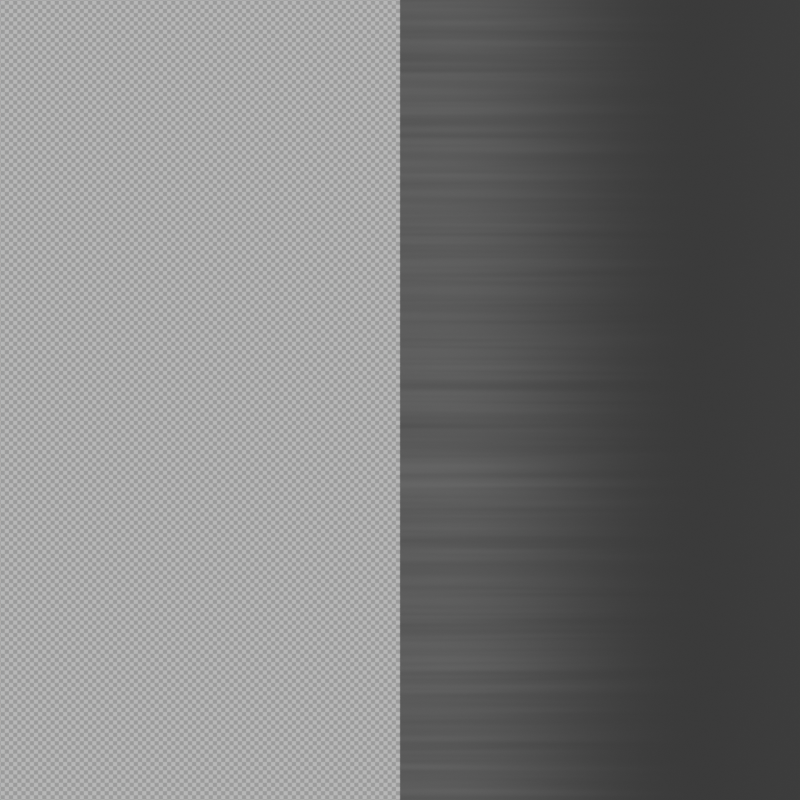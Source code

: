 # Source: lihgt_gradient.blend  (saved by Blender 3.6.14; exported with 4.5.12 LTS)
import bpy
from mathutils import Matrix  # noqa: F401  (used for matrix-valued properties, if any)

bpy.ops.wm.read_factory_settings(use_empty=True)
scene = bpy.context.scene
scene.name = 'Scene'

# ---- collections
col_collection = bpy.data.collections.new('Collection'); scene.collection.children.link(col_collection)

# ---- materials (node trees are filled in below, after node groups)
mat_lihgt_gradient = bpy.data.materials.new('lihgt_gradient')
mat_lihgt_gradient.surface_render_method = 'BLENDED'
mat_lihgt_gradient.blend_method = 'BLEND'
mat_lihgt_full = bpy.data.materials.new('lihgt_full')
mat_lihgt_full.surface_render_method = 'BLENDED'
mat_lihgt_full.blend_method = 'BLEND'

# ---- material node trees
mat_lihgt_gradient.use_nodes = True; mat_lihgt_gradient.node_tree.nodes.clear()
_N = mat_lihgt_gradient.node_tree.nodes; _L = mat_lihgt_gradient.node_tree.links
n0 = _N.new('ShaderNodeOutputMaterial'); n0.name = 'Material Output'; n0.location = (361, 300)
n1 = _N.new('ShaderNodeMix'); n1.name = 'Mix.001'; n1.location = (-385, 188)
n1.data_type = 'RGBA'
n1.inputs[6].default_value = (0.0, 0.0, 0.0, 1.0)
n1.inputs[7].default_value = (1.0, 1.0, 1.0, 1.0)
n2 = _N.new('ShaderNodeMixShader'); n2.name = 'Mix Shader'; n2.location = (121, 274)
n3 = _N.new('ShaderNodeEmission'); n3.name = 'Emission'; n3.location = (-143, 162)
n4 = _N.new('ShaderNodeUVMap'); n4.name = 'UV Map'; n4.location = (-2128, 151)
n4.uv_map = 'UVMap'
n5 = _N.new('ShaderNodeMapping'); n5.name = 'Mapping'; n5.location = (-1756, 154)
n5.inputs[3].default_value = (0.1, 10.0, 1.0)
n6 = _N.new('ShaderNodeTexNoise'); n6.name = 'Noise Texture'; n6.location = (-1540, 124)
n7 = _N.new('ShaderNodeSeparateXYZ'); n7.name = 'Separate XYZ'; n7.location = (-1759, 338)
n8 = _N.new('ShaderNodeHueSaturation'); n8.name = 'Hue/Saturation/Value'; n8.location = (-1306, 84)
n8.inputs[1].default_value = 0.3
n9 = _N.new('ShaderNodeValToRGB'); n9.name = 'Color Ramp'; n9.location = (-1472, 388)
n9.color_ramp.interpolation = 'EASE'
while len(n9.color_ramp.elements) > 1: n9.color_ramp.elements.remove(n9.color_ramp.elements[-1])
n9.color_ramp.elements[0].position = 0.07727; n9.color_ramp.elements[0].color = (0.03073, 0.03073, 0.03073, 1.0)
_e = n9.color_ramp.elements.new(1.0); _e.color = (0.0, 0.0, 0.0, 1.0)
n10 = _N.new('ShaderNodeMix'); n10.name = 'Mix'; n10.location = (-1066, 338)
n10.data_type = 'RGBA'
n10.blend_type = 'MULTIPLY'
n10.inputs[0].default_value = 0.6
n11 = _N.new('ShaderNodeBsdfTransparent'); n11.name = 'Transparent BSDF'; n11.location = (-140, 38)
n12 = _N.new('ShaderNodeMapRange'); n12.name = 'Map Range.001'; n12.location = (-723, 239)
n12.width = 176
n12.inputs[2].default_value = 0.2
n13 = _N.new('ShaderNodeMapRange'); n13.name = 'Map Range'; n13.location = (-435, 499)
n13.width = 176
n13.inputs[2].default_value = 0.025
n13.inputs[3].default_value = 0.9
n13.inputs[4].default_value = 0.0
_L.new(n4.outputs[0], n7.inputs[0])
_L.new(n7.outputs[0], n9.inputs[0])
_L.new(n5.outputs[0], n6.inputs[0])
_L.new(n4.outputs[0], n5.inputs[0])
_L.new(n1.outputs[2], n3.inputs[0])
_L.new(n6.outputs[1], n8.inputs[4])
_L.new(n8.outputs[0], n10.inputs[7])
_L.new(n9.outputs[0], n10.inputs[6])
_L.new(n12.outputs[0], n1.inputs[0])
_L.new(n13.outputs[0], n2.inputs[0])
_L.new(n10.outputs[2], n13.inputs[0])
_L.new(n2.outputs[0], n0.inputs[0])
_L.new(n11.outputs[0], n2.inputs[2])
_L.new(n3.outputs[0], n2.inputs[1])
_L.new(n10.outputs[2], n12.inputs[0])
n0.is_active_output = True
mat_lihgt_full.use_nodes = True; mat_lihgt_full.node_tree.nodes.clear()
_N = mat_lihgt_full.node_tree.nodes; _L = mat_lihgt_full.node_tree.links
n0 = _N.new('ShaderNodeOutputMaterial'); n0.name = 'Material Output'; n0.location = (361, 300)
n1 = _N.new('ShaderNodeMix'); n1.name = 'Mix.001'; n1.location = (-433, 369)
n1.data_type = 'RGBA'
n1.inputs[7].default_value = (1.0, 1.0, 1.0, 1.0)
n2 = _N.new('ShaderNodeEmission'); n2.name = 'Emission'; n2.location = (-153, 314)
n3 = _N.new('ShaderNodeMixShader'); n3.name = 'Mix Shader'; n3.location = (115, 282)
n4 = _N.new('ShaderNodeBsdfTransparent'); n4.name = 'Transparent BSDF'; n4.location = (-153, 144)
n5 = _N.new('ShaderNodeUVMap'); n5.name = 'UV Map'; n5.location = (-1302, 319)
n5.uv_map = 'UVMap'
n6 = _N.new('ShaderNodeMapping'); n6.name = 'Mapping'; n6.location = (-1055, 406)
n6.inputs[3].default_value = (40.0, 40.0, 1.0)
n7 = _N.new('ShaderNodeTexChecker'); n7.name = 'Checker Texture'; n7.location = (-753, 288)
_L.new(n3.outputs[0], n0.inputs[0])
_L.new(n1.outputs[2], n2.inputs[0])
_L.new(n2.outputs[0], n3.inputs[1])
_L.new(n4.outputs[0], n3.inputs[2])
_L.new(n5.outputs[0], n6.inputs[0])
_L.new(n7.outputs[0], n1.inputs[0])
_L.new(n6.outputs[0], n7.inputs[0])
n0.is_active_output = True

# ---- world
world_world = bpy.data.worlds.new('World'); scene.world = world_world
world_world.use_nodes = True; world_world.node_tree.nodes.clear()
_N = world_world.node_tree.nodes; _L = world_world.node_tree.links
n0 = _N.new('ShaderNodeOutputWorld'); n0.name = 'World Output'; n0.location = (300, 300)
n1 = _N.new('ShaderNodeBackground'); n1.name = 'Background'; n1.location = (10, 300)
n1.inputs[0].default_value = (0.05088, 0.05088, 0.05088, 1.0)
_L.new(n1.outputs[0], n0.inputs[0])
n0.is_active_output = True
world_world.color = (0.05088, 0.05088, 0.05088)
world_world.use_sun_shadow = False
world_world.sun_shadow_jitter_overblur = 0.0

# ---- cameras
cam_camera = bpy.data.cameras.new('Camera')
cam_camera.type = 'ORTHO'
cam_camera.clip_end = 100.0
cam_camera.ortho_scale = 10.0

# ---- meshes
me_plane = bpy.data.meshes.new('Plane')
me_plane.from_pydata([(0.0, -5.2, 0.0), (5.0, -5.2, 0.0), (0.0, 5.2, 0.0), (5.0, 5.2, 0.0), (-5.1, -5.2, 0.0), (-5.1, 5.2, 0.0)], [], [(0, 1, 3, 2), (0, 2, 5, 4)])
me_plane.polygons.foreach_set('material_index', [0, 1])
_uv = me_plane.uv_layers.new(name='UVMap')
_uv.uv.foreach_set('vector', [0.0, 0.0, 1.0, 0.0, 1.0, 1.0, 0.0, 1.0, 7e-05, 0.9999, 7.005e-05, 7.005e-05, 0.4904, 7e-05, 0.4904, 0.9999])
me_plane.materials.append(mat_lihgt_gradient)
me_plane.materials.append(mat_lihgt_full)
me_plane.update()

# ---- objects
ob_camera = bpy.data.objects.new('Camera', cam_camera)
ob_plane = bpy.data.objects.new('Plane', me_plane)

# ---- transforms, parenting, visibility, modifiers, constraints
ob_camera.location = (0.0, 0.0, 2.0)
ob_camera.lock_rotations_4d = False
ob_camera.empty_display_type = 'ARROWS'
ob_camera.color = (0.0, 0.0, 0.0, 0.0)
ob_camera.display_type = 'WIRE'
ob_camera.lineart.crease_threshold = 0.0
ob_plane.location = (0.0, 0.0, 0.0)

# ---- collection membership
col_collection.objects.link(ob_camera)
col_collection.objects.link(ob_plane)

# ---- scene / render settings (as saved in the file)
scene.camera = ob_camera
scene.frame_start = 1; scene.frame_end = 250; scene.frame_set(1)
scene.render.engine = 'BLENDER_EEVEE_NEXT'
scene.render.image_settings.compression = 100
scene.render.resolution_x = 128
scene.render.resolution_y = 128
scene.render.film_transparent = True
scene.cycles.sampling_pattern = 'TABULATED_SOBOL'
scene.view_settings.view_transform = 'Standard'
bpy.context.view_layer.update()
